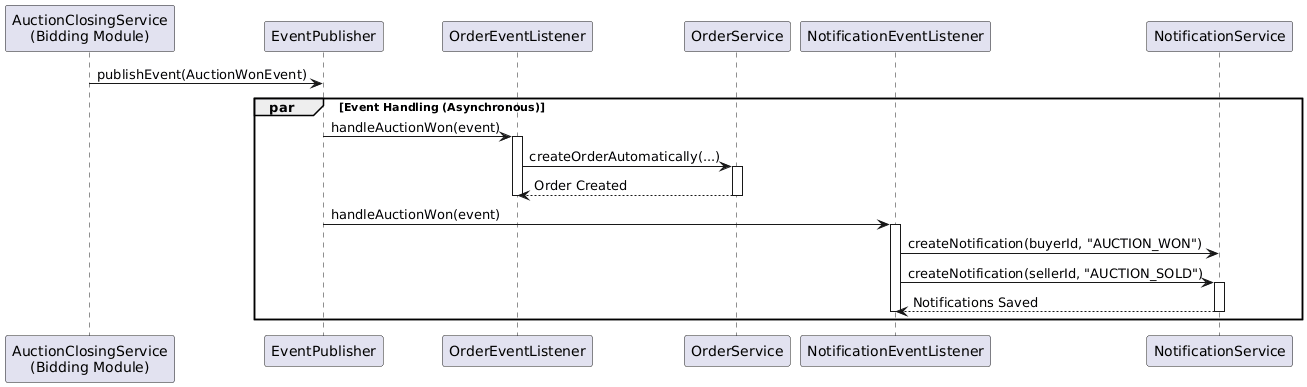

The diagram above was rendered by PlantUML. Its source (embedded in the PNG):
@startuml
participant "AuctionClosingService\n(Bidding Module)" as ACS
participant "EventPublisher" as EP
participant "OrderEventListener" as OEL
participant "OrderService" as OS
participant "NotificationEventListener" as NEL
participant "NotificationService" as NS

ACS -> EP : publishEvent(AuctionWonEvent)

par Event Handling (Asynchronous)
    EP -> OEL : handleAuctionWon(event)
    activate OEL
    OEL -> OS : createOrderAutomatically(...)
    activate OS
    OS --> OEL : Order Created
    deactivate OS
    deactivate OEL

    EP -> NEL : handleAuctionWon(event)
    activate NEL
    NEL -> NS : createNotification(buyerId, "AUCTION_WON")
    NEL -> NS : createNotification(sellerId, "AUCTION_SOLD")
    activate NS
    NS --> NEL : Notifications Saved
    deactivate NS
    deactivate NEL
end
@enduml